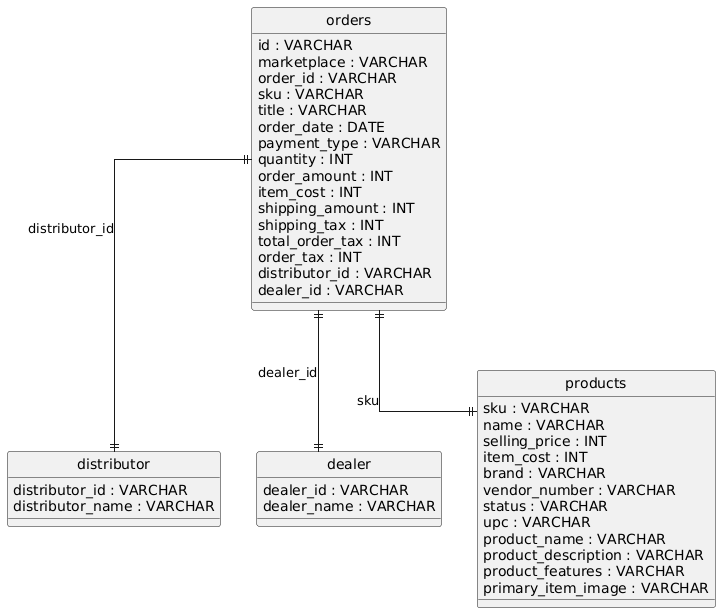

The diagram above was rendered by PlantUML. Its source (embedded in the PNG):
@startuml
hide circle
skinparam linetype ortho

entity "distributor" as distributor {
  distributor_id : VARCHAR
  distributor_name : VARCHAR
}

entity "dealer" as dealer {
  dealer_id : VARCHAR
  dealer_name : VARCHAR
}

entity "orders" as orders {
  id : VARCHAR
  marketplace : VARCHAR
  order_id : VARCHAR
  sku : VARCHAR
  title : VARCHAR
  order_date : DATE
  payment_type : VARCHAR
  quantity : INT
  order_amount : INT
  item_cost : INT
  shipping_amount : INT
  shipping_tax : INT
  total_order_tax : INT
  order_tax : INT
  distributor_id : VARCHAR
  dealer_id : VARCHAR
}

entity "products" as products {
  sku : VARCHAR
  name : VARCHAR
  selling_price : INT
  item_cost : INT
  brand : VARCHAR
  vendor_number : VARCHAR
  status : VARCHAR
  upc : VARCHAR
  product_name : VARCHAR
  product_description : VARCHAR
  product_features : VARCHAR
  primary_item_image : VARCHAR
}

orders ||--|| products : "sku"
orders ||--|| distributor : "distributor_id"
orders ||--|| dealer : "dealer_id"
@enduml